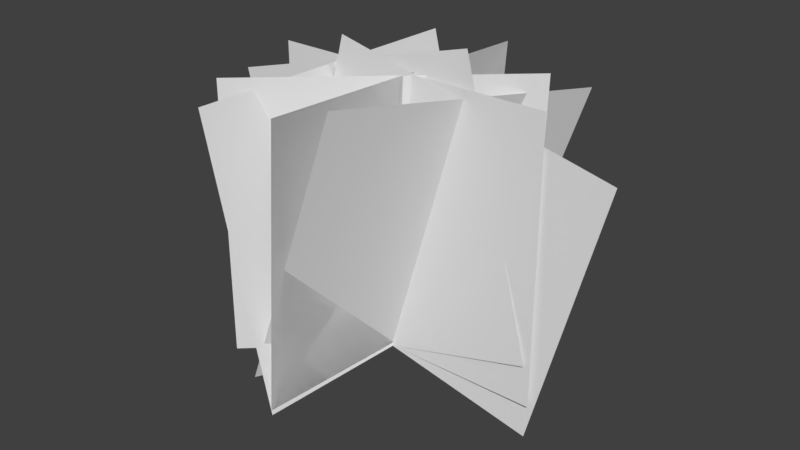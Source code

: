 # Source: BushJoel.blend  (saved by Blender 2.79.0; exported with 4.5.12 LTS)
import bpy
from mathutils import Matrix  # noqa: F401  (used for matrix-valued properties, if any)

bpy.ops.wm.read_factory_settings(use_empty=True)
scene = bpy.context.scene
scene.name = 'Scene'

# ---- collections
col_collection_1 = bpy.data.collections.new('Collection 1'); scene.collection.children.link(col_collection_1)

# ---- world
world_world = bpy.data.worlds.new('World'); scene.world = world_world
world_world.color = (0.05088, 0.05088, 0.05088)
world_world.use_sun_shadow = False
world_world.sun_shadow_jitter_overblur = 0.0
world_world.cycles.sampling_method = 'MANUAL'

# ---- meshes
me_plane_001 = bpy.data.meshes.new('Plane.001')
me_plane_001.from_pydata([(1.0, 1.0, -1.51e-07), (-1.0, 1.0, -1.51e-07), (1.0, -1.0, 1.51e-07), (-1.0, -1.0, 1.51e-07), (0.9521, 1.281, 0.04869), (-0.9818, 0.7783, -0.04049), (1.455, -0.6551, 0.04491), (-0.4788, -1.157, -0.04427), (0.9688, 0.692, -0.02666), (-0.9539, 1.241, 0.02009), (0.4216, -1.231, 0.03885), (-1.501, -0.6817, 0.0856), (-0.2028, 0.9817, -1.077), (-0.03762, 1.001, 0.9163), (-0.0651, -1.014, -1.069), (0.1001, -0.9942, 0.9242), (-0.2028, 0.9817, -1.077), (-0.03762, 1.001, 0.9163), (-0.0651, -1.014, -1.069), (0.1001, -0.9942, 0.9242), (-0.8891, 0.9817, -0.7338), (0.5557, 1.001, 0.6491), (-0.7807, -1.014, -0.8191), (0.6641, -0.9942, 0.5638), (-0.3864, 0.8337, -1.032), (0.1134, 1.118, 0.8833), (0.2008, -1.074, -0.9021), (0.7006, -0.7892, 1.013), (-0.196, 1.014, -1.077), (-0.03268, 0.983, 0.9163), (-0.6659, -0.9296, -1.069), (-0.5026, -0.961, 0.9242)], [], [(0, 1, 3, 2), (4, 5, 7, 6), (8, 9, 11, 10), (12, 13, 15, 14), (16, 17, 19, 18), (20, 21, 23, 22), (24, 25, 27, 26), (28, 29, 31, 30)])
_uv = me_plane_001.uv_layers.new(name='UVMap')
_uv.uv.foreach_set('vector', [0.0001, 9.998e-05, 0.9999, 9.998e-05, 0.9999, 0.9999, 9.998e-05, 0.9999, 0.0001, 9.998e-05, 0.9999, 9.998e-05, 0.9999, 0.9999, 9.998e-05, 0.9999, 0.0001, 9.998e-05, 0.9999, 9.998e-05, 0.9999, 0.9999, 9.998e-05, 0.9999, 0.0001, 9.998e-05, 0.9999, 9.998e-05, 0.9999, 0.9999, 9.998e-05, 0.9999, 0.0001, 9.998e-05, 0.9999, 9.998e-05, 0.9999, 0.9999, 9.998e-05, 0.9999, 0.0001, 9.998e-05, 0.9999, 9.998e-05, 0.9999, 0.9999, 9.998e-05, 0.9999, 0.0001, 9.998e-05, 0.9999, 9.998e-05, 0.9999, 0.9999, 9.998e-05, 0.9999, 0.0001, 9.998e-05, 0.9999, 9.998e-05, 0.9999, 0.9999, 9.998e-05, 0.9999])
me_plane_001.use_remesh_preserve_volume = False
me_plane_001.use_remesh_preserve_attributes = False
me_plane_001.use_mirror_vertex_groups = False
me_plane_001.update()

# ---- objects
ob_plane = bpy.data.objects.new('Plane', me_plane_001)

# ---- transforms, parenting, visibility, modifiers, constraints
ob_plane.location = (0.0, 0.0, 0.8541)
ob_plane.rotation_euler = (-1.571, -0.0, 0.0)
ob_plane.lineart.crease_threshold = 0.0

# ---- collection membership
col_collection_1.objects.link(ob_plane)

# ---- scene / render settings (as saved in the file)
scene.frame_start = 1; scene.frame_end = 250; scene.frame_set(1)
scene.render.engine = 'BLENDER_EEVEE_NEXT'
scene.render.resolution_percentage = 50
scene.render.dither_intensity = 0.0
scene.cycles.use_denoising = False
scene.cycles.samples = 128
scene.cycles.sampling_pattern = 'TABULATED_SOBOL'
scene.cycles.use_adaptive_sampling = False
scene.cycles.use_light_tree = False
scene.cycles.blur_glossy = 0.0
scene.cycles.sample_clamp_indirect = 0.0
scene.view_settings.view_transform = 'Standard'
bpy.context.view_layer.update()

# ---- added for rendering (the .blend has no active camera and no usable light): camera, sun
cam_auto = bpy.data.cameras.new('AutoCamera')
cam_auto.lens = 50.0
cam_auto.sensor_width = 36.0
cam_auto.clip_end = 1000.0
ob_auto_camera = bpy.data.objects.new('AutoCamera', cam_auto)
scene.collection.objects.link(ob_auto_camera)
ob_auto_camera.location = (4.0536, -4.92362, 4.09035)
ob_auto_camera.rotation_euler = (1.09748, -7.21219e-08, 0.694738)
scene.camera = ob_auto_camera
light_auto_sun = bpy.data.lights.new('AutoSun', 'SUN')
light_auto_sun.energy = 3.0
light_auto_sun.angle = 0.0523599
ob_auto_sun = bpy.data.objects.new('AutoSun', light_auto_sun)
scene.collection.objects.link(ob_auto_sun)
ob_auto_sun.rotation_euler = (0.872665, 0.174533, 0.523599)
bpy.context.view_layer.update()
